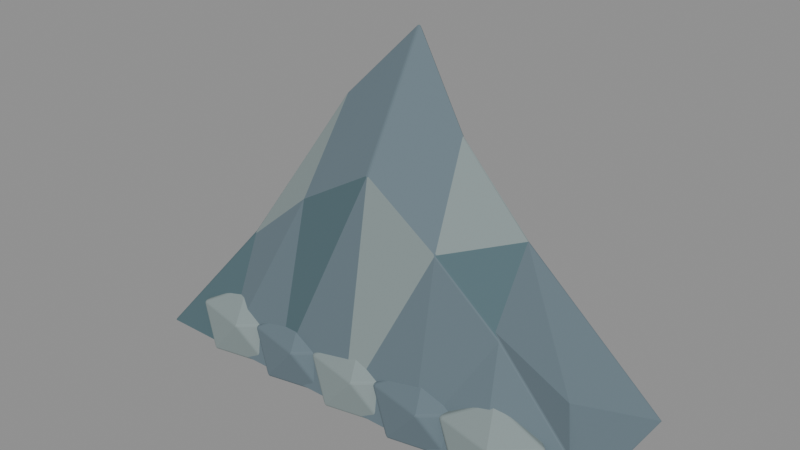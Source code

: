 # Source: cliff_chunk_sculpt.blend  (saved by Blender 5.2.44; exported with 4.5.12 LTS)
import bpy
from mathutils import Matrix  # noqa: F401  (used for matrix-valued properties, if any)

bpy.ops.wm.read_factory_settings(use_empty=True)
scene = bpy.context.scene
scene.name = 'Fort_World_cliff_chunk.001'

# ---- materials (node trees are filled in below, after node groups)
mat_fortart2_stone_001 = bpy.data.materials.new('FortArt2_stone.001')
mat_fortart2_stone_001.diffuse_color = (0.1329, 0.1845, 0.2159, 1.0)
mat_fortart2_ruin_001 = bpy.data.materials.new('FortArt2_ruin.001')
mat_fortart2_ruin_001.diffuse_color = (0.08228, 0.1413, 0.162, 1.0)
mat_fortart2_stone_light_001 = bpy.data.materials.new('FortArt2_stone_light.001')
mat_fortart2_stone_light_001.diffuse_color = (0.2462, 0.305, 0.305, 1.0)

# ---- material node trees
mat_fortart2_stone_001.use_nodes = True; mat_fortart2_stone_001.node_tree.nodes.clear()
_N = mat_fortart2_stone_001.node_tree.nodes; _L = mat_fortart2_stone_001.node_tree.links
n0 = _N.new('ShaderNodeBsdfPrincipled'); n0.name = 'Principled BSDF'; n0.location = (-200, 100)
n0.inputs[0].default_value = (0.1329, 0.1845, 0.2159, 1.0)
n0.inputs[1].default_value = 0.08
n0.inputs[2].default_value = 0.86
n0.inputs[10].default_value = 0.005
n1 = _N.new('ShaderNodeOutputMaterial'); n1.name = 'Material Output'; n1.location = (200, 100)
_L.new(n0.outputs[0], n1.inputs[0])
n1.is_active_output = True
mat_fortart2_ruin_001.use_nodes = True; mat_fortart2_ruin_001.node_tree.nodes.clear()
_N = mat_fortart2_ruin_001.node_tree.nodes; _L = mat_fortart2_ruin_001.node_tree.links
n0 = _N.new('ShaderNodeBsdfPrincipled'); n0.name = 'Principled BSDF'; n0.location = (-200, 100)
n0.inputs[0].default_value = (0.08228, 0.1413, 0.162, 1.0)
n0.inputs[1].default_value = 0.08
n0.inputs[2].default_value = 0.86
n0.inputs[10].default_value = 0.005
n1 = _N.new('ShaderNodeOutputMaterial'); n1.name = 'Material Output'; n1.location = (200, 100)
_L.new(n0.outputs[0], n1.inputs[0])
n1.is_active_output = True
mat_fortart2_stone_light_001.use_nodes = True; mat_fortart2_stone_light_001.node_tree.nodes.clear()
_N = mat_fortart2_stone_light_001.node_tree.nodes; _L = mat_fortart2_stone_light_001.node_tree.links
n0 = _N.new('ShaderNodeBsdfPrincipled'); n0.name = 'Principled BSDF'; n0.location = (-200, 100)
n0.inputs[0].default_value = (0.2462, 0.305, 0.305, 1.0)
n0.inputs[1].default_value = 0.08
n0.inputs[2].default_value = 0.86
n0.inputs[10].default_value = 0.005
n1 = _N.new('ShaderNodeOutputMaterial'); n1.name = 'Material Output'; n1.location = (200, 100)
_L.new(n0.outputs[0], n1.inputs[0])
n1.is_active_output = True

# ---- meshes
me_brokenridgeline_001 = bpy.data.meshes.new('BrokenRidgeline.001')
me_brokenridgeline_001.from_pydata([(-3.8, -1.3, -0.15), (-2.5, -1.3, -0.15), (-1.35, -1.3, -0.15), (0.0, -1.3, -0.15), (1.3, -1.3, -0.15), (2.5, -1.3, -0.15), (3.8, -1.3, -0.15), (-3.496, -0.7, 0.288), (-2.3, -0.7, 1.792), (-1.242, -0.7, 2.656), (0.0, -0.7, 3.392), (1.196, -0.7, 2.56), (2.3, -0.7, 1.664), (3.496, -0.7, 0.32), (-2.964, 0.12, 0.45), (-1.95, 0.42, 2.8), (-1.053, 0.12, 4.15), (0.0, 0.42, 5.3), (1.014, 0.12, 4.0), (1.95, 0.42, 2.6), (2.964, 0.12, 0.5), (-3.8, 1.4, -0.15), (-2.5, 1.4, -0.15), (-1.35, 1.4, -0.15), (0.0, 1.4, -0.15), (1.3, 1.4, -0.15), (2.5, 1.4, -0.15), (3.8, 1.4, -0.15)], [], [(0, 1, 8), (0, 8, 7), (1, 2, 9), (1, 9, 8), (2, 3, 10), (2, 10, 9), (3, 4, 11), (3, 11, 10), (4, 5, 12), (4, 12, 11), (5, 6, 13), (5, 13, 12), (7, 8, 15), (7, 15, 14), (8, 9, 16), (8, 16, 15), (9, 10, 17), (9, 17, 16), (10, 11, 18), (10, 18, 17), (11, 12, 19), (11, 19, 18), (12, 13, 20), (12, 20, 19), (14, 15, 22), (14, 22, 21), (15, 16, 23), (15, 23, 22), (16, 17, 24), (16, 24, 23), (17, 18, 25), (17, 25, 24), (18, 19, 26), (18, 26, 25), (19, 20, 27), (19, 27, 26), (0, 7, 14, 21), (6, 27, 20, 13), (0, 21, 27, 6)])
me_brokenridgeline_001.polygons.foreach_set('material_index', [1, 0, 0, 0, 0, 1, 0, 2, 0, 0, 1, 0, 0, 0, 2, 1, 0, 0, 0, 0, 1, 2, 0, 0, 0, 1, 0, 0, 2, 0, 1, 0, 0, 0, 0, 1, 0, 0, 0])
me_brokenridgeline_001.materials.append(mat_fortart2_stone_001)
me_brokenridgeline_001.materials.append(mat_fortart2_ruin_001)
me_brokenridgeline_001.materials.append(mat_fortart2_stone_light_001)
me_brokenridgeline_001.update()
me_icosphere_850 = bpy.data.meshes.new('Icosphere.850')
me_icosphere_850.from_pydata([(0.0, 0.0, -0.7), (0.6874, -0.3259, -0.3131), (-0.2626, -0.5274, -0.3131), (-0.8497, 0.0, -0.3131), (-0.2626, 0.5274, -0.3131), (0.6874, 0.3259, -0.3131), (0.2626, -0.5274, 0.3131), (-0.6874, -0.3259, 0.3131), (-0.6874, 0.3259, 0.3131), (0.2626, 0.5274, 0.3131), (0.8497, 0.0, 0.3131), (0.0, 0.0, 0.7)], [], [(0, 1, 2), (1, 0, 5), (0, 2, 3), (0, 3, 4), (0, 4, 5), (1, 5, 10), (2, 1, 6), (3, 2, 7), (4, 3, 8), (5, 4, 9), (1, 10, 6), (2, 6, 7), (3, 7, 8), (4, 8, 9), (5, 9, 10), (6, 10, 11), (7, 6, 11), (8, 7, 11), (9, 8, 11), (10, 9, 11)])
_uv = me_icosphere_850.uv_layers.new(name='UVMap')
_uv.uv.foreach_set('vector', [0.1818, 0.0, 0.2727, 0.1575, 0.09091, 0.1575, 0.2727, 0.1575, 0.3636, 0.0, 0.4545, 0.1575, 0.9091, 0.0, 1.0, 0.1575, 0.8182, 0.1575, 0.7273, 0.0, 0.8182, 0.1575, 0.6364, 0.1575, 0.5455, 0.0, 0.6364, 0.1575, 0.4545, 0.1575, 0.2727, 0.1575, 0.4545, 0.1575, 0.3636, 0.3149, 0.09091, 0.1575, 0.2727, 0.1575, 0.1818, 0.3149, 0.8182, 0.1575, 1.0, 0.1575, 0.9091, 0.3149, 0.6364, 0.1575, 0.8182, 0.1575, 0.7273, 0.3149, 0.4545, 0.1575, 0.6364, 0.1575, 0.5455, 0.3149, 0.2727, 0.1575, 0.3636, 0.3149, 0.1818, 0.3149, 0.09091, 0.1575, 0.1818, 0.3149, 0.0, 0.3149, 0.8182, 0.1575, 0.9091, 0.3149, 0.7273, 0.3149, 0.6364, 0.1575, 0.7273, 0.3149, 0.5455, 0.3149, 0.4545, 0.1575, 0.5455, 0.3149, 0.3636, 0.3149, 0.1818, 0.3149, 0.3636, 0.3149, 0.2727, 0.4724, 0.0, 0.3149, 0.1818, 0.3149, 0.09091, 0.4724, 0.7273, 0.3149, 0.9091, 0.3149, 0.8182, 0.4724, 0.5455, 0.3149, 0.7273, 0.3149, 0.6364, 0.4724, 0.3636, 0.3149, 0.5455, 0.3149, 0.4545, 0.4724])
me_icosphere_850.materials.append(mat_fortart2_stone_light_001)
me_icosphere_850.update()
me_icosphere_851 = bpy.data.meshes.new('Icosphere.851')
me_icosphere_851.from_pydata([(0.0, 0.0, -0.7), (0.6874, -0.3259, -0.3131), (-0.2626, -0.5274, -0.3131), (-0.8497, 0.0, -0.3131), (-0.2626, 0.5274, -0.3131), (0.6874, 0.3259, -0.3131), (0.2626, -0.5274, 0.3131), (-0.6874, -0.3259, 0.3131), (-0.6874, 0.3259, 0.3131), (0.2626, 0.5274, 0.3131), (0.8497, 0.0, 0.3131), (0.0, 0.0, 0.7)], [], [(0, 1, 2), (1, 0, 5), (0, 2, 3), (0, 3, 4), (0, 4, 5), (1, 5, 10), (2, 1, 6), (3, 2, 7), (4, 3, 8), (5, 4, 9), (1, 10, 6), (2, 6, 7), (3, 7, 8), (4, 8, 9), (5, 9, 10), (6, 10, 11), (7, 6, 11), (8, 7, 11), (9, 8, 11), (10, 9, 11)])
_uv = me_icosphere_851.uv_layers.new(name='UVMap')
_uv.uv.foreach_set('vector', [0.1818, 0.0, 0.2727, 0.1575, 0.09091, 0.1575, 0.2727, 0.1575, 0.3636, 0.0, 0.4545, 0.1575, 0.9091, 0.0, 1.0, 0.1575, 0.8182, 0.1575, 0.7273, 0.0, 0.8182, 0.1575, 0.6364, 0.1575, 0.5455, 0.0, 0.6364, 0.1575, 0.4545, 0.1575, 0.2727, 0.1575, 0.4545, 0.1575, 0.3636, 0.3149, 0.09091, 0.1575, 0.2727, 0.1575, 0.1818, 0.3149, 0.8182, 0.1575, 1.0, 0.1575, 0.9091, 0.3149, 0.6364, 0.1575, 0.8182, 0.1575, 0.7273, 0.3149, 0.4545, 0.1575, 0.6364, 0.1575, 0.5455, 0.3149, 0.2727, 0.1575, 0.3636, 0.3149, 0.1818, 0.3149, 0.09091, 0.1575, 0.1818, 0.3149, 0.0, 0.3149, 0.8182, 0.1575, 0.9091, 0.3149, 0.7273, 0.3149, 0.6364, 0.1575, 0.7273, 0.3149, 0.5455, 0.3149, 0.4545, 0.1575, 0.5455, 0.3149, 0.3636, 0.3149, 0.1818, 0.3149, 0.3636, 0.3149, 0.2727, 0.4724, 0.0, 0.3149, 0.1818, 0.3149, 0.09091, 0.4724, 0.7273, 0.3149, 0.9091, 0.3149, 0.8182, 0.4724, 0.5455, 0.3149, 0.7273, 0.3149, 0.6364, 0.4724, 0.3636, 0.3149, 0.5455, 0.3149, 0.4545, 0.4724])
me_icosphere_851.materials.append(mat_fortart2_stone_001)
me_icosphere_851.update()
me_icosphere_852 = bpy.data.meshes.new('Icosphere.852')
me_icosphere_852.from_pydata([(0.0, 0.0, -0.7), (0.6874, -0.3259, -0.3131), (-0.2626, -0.5274, -0.3131), (-0.8497, 0.0, -0.3131), (-0.2626, 0.5274, -0.3131), (0.6874, 0.3259, -0.3131), (0.2626, -0.5274, 0.3131), (-0.6874, -0.3259, 0.3131), (-0.6874, 0.3259, 0.3131), (0.2626, 0.5274, 0.3131), (0.8497, 0.0, 0.3131), (0.0, 0.0, 0.7)], [], [(0, 1, 2), (1, 0, 5), (0, 2, 3), (0, 3, 4), (0, 4, 5), (1, 5, 10), (2, 1, 6), (3, 2, 7), (4, 3, 8), (5, 4, 9), (1, 10, 6), (2, 6, 7), (3, 7, 8), (4, 8, 9), (5, 9, 10), (6, 10, 11), (7, 6, 11), (8, 7, 11), (9, 8, 11), (10, 9, 11)])
_uv = me_icosphere_852.uv_layers.new(name='UVMap')
_uv.uv.foreach_set('vector', [0.1818, 0.0, 0.2727, 0.1575, 0.09091, 0.1575, 0.2727, 0.1575, 0.3636, 0.0, 0.4545, 0.1575, 0.9091, 0.0, 1.0, 0.1575, 0.8182, 0.1575, 0.7273, 0.0, 0.8182, 0.1575, 0.6364, 0.1575, 0.5455, 0.0, 0.6364, 0.1575, 0.4545, 0.1575, 0.2727, 0.1575, 0.4545, 0.1575, 0.3636, 0.3149, 0.09091, 0.1575, 0.2727, 0.1575, 0.1818, 0.3149, 0.8182, 0.1575, 1.0, 0.1575, 0.9091, 0.3149, 0.6364, 0.1575, 0.8182, 0.1575, 0.7273, 0.3149, 0.4545, 0.1575, 0.6364, 0.1575, 0.5455, 0.3149, 0.2727, 0.1575, 0.3636, 0.3149, 0.1818, 0.3149, 0.09091, 0.1575, 0.1818, 0.3149, 0.0, 0.3149, 0.8182, 0.1575, 0.9091, 0.3149, 0.7273, 0.3149, 0.6364, 0.1575, 0.7273, 0.3149, 0.5455, 0.3149, 0.4545, 0.1575, 0.5455, 0.3149, 0.3636, 0.3149, 0.1818, 0.3149, 0.3636, 0.3149, 0.2727, 0.4724, 0.0, 0.3149, 0.1818, 0.3149, 0.09091, 0.4724, 0.7273, 0.3149, 0.9091, 0.3149, 0.8182, 0.4724, 0.5455, 0.3149, 0.7273, 0.3149, 0.6364, 0.4724, 0.3636, 0.3149, 0.5455, 0.3149, 0.4545, 0.4724])
me_icosphere_852.materials.append(mat_fortart2_stone_light_001)
me_icosphere_852.update()
me_icosphere_853 = bpy.data.meshes.new('Icosphere.853')
me_icosphere_853.from_pydata([(0.0, 0.0, -0.7), (0.6874, -0.3259, -0.3131), (-0.2626, -0.5274, -0.3131), (-0.8497, 0.0, -0.3131), (-0.2626, 0.5274, -0.3131), (0.6874, 0.3259, -0.3131), (0.2626, -0.5274, 0.3131), (-0.6874, -0.3259, 0.3131), (-0.6874, 0.3259, 0.3131), (0.2626, 0.5274, 0.3131), (0.8497, 0.0, 0.3131), (0.0, 0.0, 0.7)], [], [(0, 1, 2), (1, 0, 5), (0, 2, 3), (0, 3, 4), (0, 4, 5), (1, 5, 10), (2, 1, 6), (3, 2, 7), (4, 3, 8), (5, 4, 9), (1, 10, 6), (2, 6, 7), (3, 7, 8), (4, 8, 9), (5, 9, 10), (6, 10, 11), (7, 6, 11), (8, 7, 11), (9, 8, 11), (10, 9, 11)])
_uv = me_icosphere_853.uv_layers.new(name='UVMap')
_uv.uv.foreach_set('vector', [0.1818, 0.0, 0.2727, 0.1575, 0.09091, 0.1575, 0.2727, 0.1575, 0.3636, 0.0, 0.4545, 0.1575, 0.9091, 0.0, 1.0, 0.1575, 0.8182, 0.1575, 0.7273, 0.0, 0.8182, 0.1575, 0.6364, 0.1575, 0.5455, 0.0, 0.6364, 0.1575, 0.4545, 0.1575, 0.2727, 0.1575, 0.4545, 0.1575, 0.3636, 0.3149, 0.09091, 0.1575, 0.2727, 0.1575, 0.1818, 0.3149, 0.8182, 0.1575, 1.0, 0.1575, 0.9091, 0.3149, 0.6364, 0.1575, 0.8182, 0.1575, 0.7273, 0.3149, 0.4545, 0.1575, 0.6364, 0.1575, 0.5455, 0.3149, 0.2727, 0.1575, 0.3636, 0.3149, 0.1818, 0.3149, 0.09091, 0.1575, 0.1818, 0.3149, 0.0, 0.3149, 0.8182, 0.1575, 0.9091, 0.3149, 0.7273, 0.3149, 0.6364, 0.1575, 0.7273, 0.3149, 0.5455, 0.3149, 0.4545, 0.1575, 0.5455, 0.3149, 0.3636, 0.3149, 0.1818, 0.3149, 0.3636, 0.3149, 0.2727, 0.4724, 0.0, 0.3149, 0.1818, 0.3149, 0.09091, 0.4724, 0.7273, 0.3149, 0.9091, 0.3149, 0.8182, 0.4724, 0.5455, 0.3149, 0.7273, 0.3149, 0.6364, 0.4724, 0.3636, 0.3149, 0.5455, 0.3149, 0.4545, 0.4724])
me_icosphere_853.materials.append(mat_fortart2_stone_001)
me_icosphere_853.update()
me_icosphere_854 = bpy.data.meshes.new('Icosphere.854')
me_icosphere_854.from_pydata([(0.0, 0.0, -0.7), (0.6874, -0.3259, -0.3131), (-0.2626, -0.5274, -0.3131), (-0.8497, 0.0, -0.3131), (-0.2626, 0.5274, -0.3131), (0.6874, 0.3259, -0.3131), (0.2626, -0.5274, 0.3131), (-0.6874, -0.3259, 0.3131), (-0.6874, 0.3259, 0.3131), (0.2626, 0.5274, 0.3131), (0.8497, 0.0, 0.3131), (0.0, 0.0, 0.7)], [], [(0, 1, 2), (1, 0, 5), (0, 2, 3), (0, 3, 4), (0, 4, 5), (1, 5, 10), (2, 1, 6), (3, 2, 7), (4, 3, 8), (5, 4, 9), (1, 10, 6), (2, 6, 7), (3, 7, 8), (4, 8, 9), (5, 9, 10), (6, 10, 11), (7, 6, 11), (8, 7, 11), (9, 8, 11), (10, 9, 11)])
_uv = me_icosphere_854.uv_layers.new(name='UVMap')
_uv.uv.foreach_set('vector', [0.1818, 0.0, 0.2727, 0.1575, 0.09091, 0.1575, 0.2727, 0.1575, 0.3636, 0.0, 0.4545, 0.1575, 0.9091, 0.0, 1.0, 0.1575, 0.8182, 0.1575, 0.7273, 0.0, 0.8182, 0.1575, 0.6364, 0.1575, 0.5455, 0.0, 0.6364, 0.1575, 0.4545, 0.1575, 0.2727, 0.1575, 0.4545, 0.1575, 0.3636, 0.3149, 0.09091, 0.1575, 0.2727, 0.1575, 0.1818, 0.3149, 0.8182, 0.1575, 1.0, 0.1575, 0.9091, 0.3149, 0.6364, 0.1575, 0.8182, 0.1575, 0.7273, 0.3149, 0.4545, 0.1575, 0.6364, 0.1575, 0.5455, 0.3149, 0.2727, 0.1575, 0.3636, 0.3149, 0.1818, 0.3149, 0.09091, 0.1575, 0.1818, 0.3149, 0.0, 0.3149, 0.8182, 0.1575, 0.9091, 0.3149, 0.7273, 0.3149, 0.6364, 0.1575, 0.7273, 0.3149, 0.5455, 0.3149, 0.4545, 0.1575, 0.5455, 0.3149, 0.3636, 0.3149, 0.1818, 0.3149, 0.3636, 0.3149, 0.2727, 0.4724, 0.0, 0.3149, 0.1818, 0.3149, 0.09091, 0.4724, 0.7273, 0.3149, 0.9091, 0.3149, 0.8182, 0.4724, 0.5455, 0.3149, 0.7273, 0.3149, 0.6364, 0.4724, 0.3636, 0.3149, 0.5455, 0.3149, 0.4545, 0.4724])
me_icosphere_854.materials.append(mat_fortart2_stone_light_001)
me_icosphere_854.update()

# ---- objects
ob_cliff_chunk_001 = bpy.data.objects.new('cliff_chunk.001', None)
ob_brokenridgeline = bpy.data.objects.new('BrokenRidgeline', me_brokenridgeline_001)
ob_talusstone = bpy.data.objects.new('TalusStone', me_icosphere_850)
ob_talusstone_001 = bpy.data.objects.new('TalusStone.001', me_icosphere_851)
ob_talusstone_002 = bpy.data.objects.new('TalusStone.002', me_icosphere_852)
ob_talusstone_003 = bpy.data.objects.new('TalusStone.003', me_icosphere_853)
ob_talusstone_004 = bpy.data.objects.new('TalusStone.004', me_icosphere_854)

# ---- transforms, parenting, visibility, modifiers, constraints
ob_cliff_chunk_001.location = (0.0, 0.0, 0.0)
ob_brokenridgeline.parent = ob_cliff_chunk_001
ob_brokenridgeline.location = (0.0, 0.0, 0.0)
_m = ob_brokenridgeline.modifiers.new('Hand softened edges', 'BEVEL')
_m.width = 0.025
_m.width_pct = 0.025
_m.segments = 2
_m.angle_limit = 0.6109
ob_talusstone.parent = ob_cliff_chunk_001
ob_talusstone.location = (-2.4, -0.9, 0.14)
_m = ob_talusstone.modifiers.new('Hand softened edges', 'BEVEL')
_m.width = 0.025
_m.width_pct = 0.025
_m.segments = 2
_m.angle_limit = 0.6109
ob_talusstone_001.parent = ob_cliff_chunk_001
ob_talusstone_001.location = (-1.2, -0.9, 0.14)
_m = ob_talusstone_001.modifiers.new('Hand softened edges', 'BEVEL')
_m.width = 0.025
_m.width_pct = 0.025
_m.segments = 2
_m.angle_limit = 0.6109
ob_talusstone_002.parent = ob_cliff_chunk_001
ob_talusstone_002.location = (0.0, -0.9, 0.14)
_m = ob_talusstone_002.modifiers.new('Hand softened edges', 'BEVEL')
_m.width = 0.025
_m.width_pct = 0.025
_m.segments = 2
_m.angle_limit = 0.6109
ob_talusstone_003.parent = ob_cliff_chunk_001
ob_talusstone_003.location = (1.2, -0.9, 0.14)
_m = ob_talusstone_003.modifiers.new('Hand softened edges', 'BEVEL')
_m.width = 0.025
_m.width_pct = 0.025
_m.segments = 2
_m.angle_limit = 0.6109
ob_talusstone_004.parent = ob_cliff_chunk_001
ob_talusstone_004.location = (2.4, -0.9, 0.14)
_m = ob_talusstone_004.modifiers.new('Hand softened edges', 'BEVEL')
_m.width = 0.025
_m.width_pct = 0.025
_m.segments = 2
_m.angle_limit = 0.6109

# ---- collection membership
scene.collection.objects.link(ob_cliff_chunk_001)
scene.collection.objects.link(ob_brokenridgeline)
scene.collection.objects.link(ob_talusstone)
scene.collection.objects.link(ob_talusstone_001)
scene.collection.objects.link(ob_talusstone_002)
scene.collection.objects.link(ob_talusstone_003)
scene.collection.objects.link(ob_talusstone_004)

# ---- scene / render settings (as saved in the file)
scene.frame_start = 1; scene.frame_end = 25; scene.frame_set(1)
scene.render.engine = 'BLENDER_EEVEE_NEXT'
scene.render.image_settings.exr_codec = 'NONE'
scene.render.fps = 30
scene.render.use_bake_clear = False
scene.render.bake_margin = 0
scene.render.bake_bias = 0.0
scene.render.bake_samples = 0
scene.render.simplify_subdivision_render = 0
scene.render.simplify_child_particles_render = 0.0
scene.render.compositor_device = 'GPU'
scene.eevee.use_volume_custom_range = False
scene.eevee.gtao_distance = 0.0
scene.eevee.use_fast_gi = False
scene.eevee.fast_gi_thickness_near = 0.1
scene.eevee.fast_gi_thickness_far = 0.0
scene.eevee.ray_tracing_options.screen_trace_thickness = 0.1
bpy.context.view_layer.update()

# ---- added for rendering (the .blend has no active camera and no usable light): camera, sun + grey world if the file has none
cam_auto = bpy.data.cameras.new('AutoCamera')
cam_auto.lens = 50.0
cam_auto.sensor_width = 36.0
cam_auto.clip_end = 1000.0
ob_auto_camera = bpy.data.objects.new('AutoCamera', cam_auto)
scene.collection.objects.link(ob_auto_camera)
ob_auto_camera.location = (9.22083, -11.0618, 9.73211)
ob_auto_camera.rotation_euler = (1.09748, -7.21219e-08, 0.694738)
scene.camera = ob_auto_camera
light_auto_sun = bpy.data.lights.new('AutoSun', 'SUN')
light_auto_sun.energy = 3.0
light_auto_sun.angle = 0.0523599
ob_auto_sun = bpy.data.objects.new('AutoSun', light_auto_sun)
scene.collection.objects.link(ob_auto_sun)
ob_auto_sun.rotation_euler = (0.872665, 0.174533, 0.523599)
if scene.world is None:
    world_auto = bpy.data.worlds.new('AutoWorld')
    world_auto.color = (0.3, 0.3, 0.3)
    scene.world = world_auto
bpy.context.view_layer.update()
